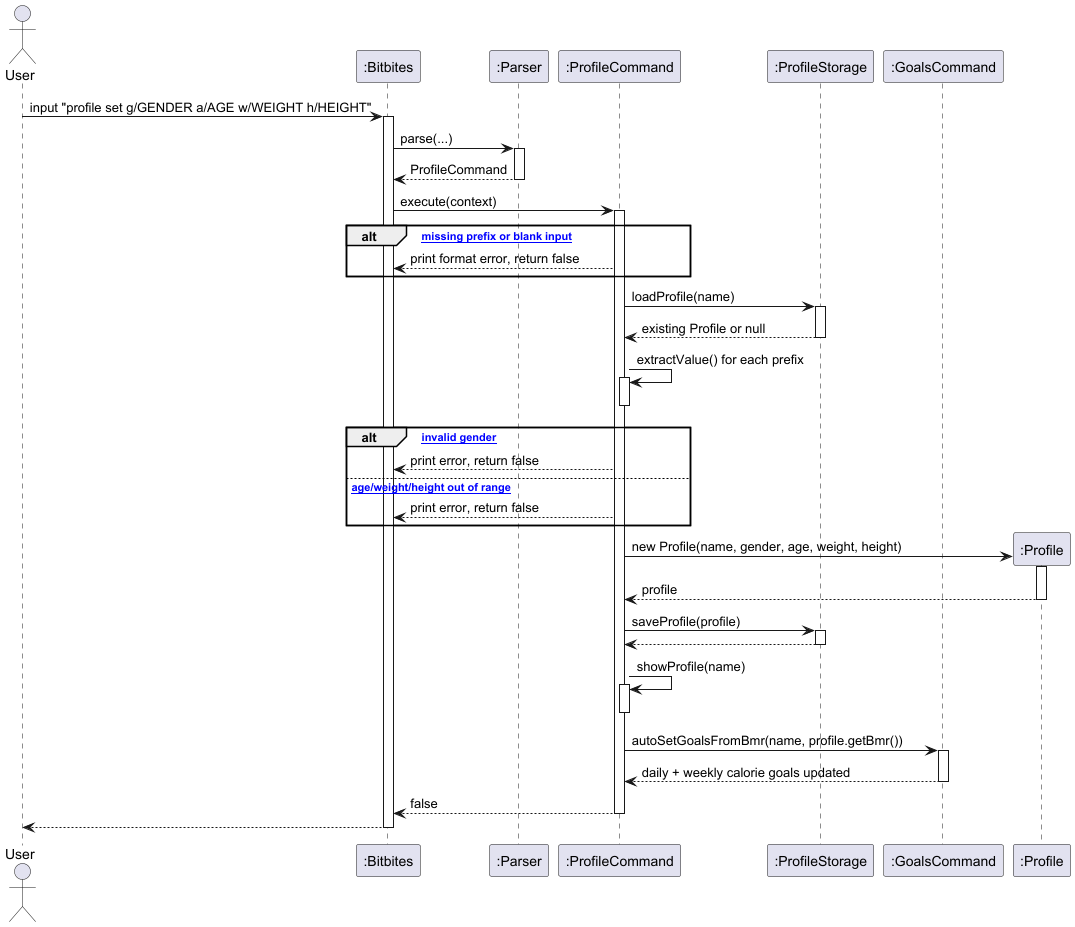

The diagram above was rendered by PlantUML. Its source (embedded in the PNG):
@startuml
actor User
participant ":Bitbites" as Bitbites
participant ":Parser" as Parser
participant ":ProfileCommand" as ProfileCommand
participant ":ProfileStorage" as ProfileStorage
participant ":GoalsCommand" as GoalsCommand
participant ":Profile" as Profile

User -> Bitbites : input "profile set g/GENDER a/AGE w/WEIGHT h/HEIGHT"
activate Bitbites

Bitbites -> Parser : parse(...)
activate Parser
Parser --> Bitbites : ProfileCommand
deactivate Parser

Bitbites -> ProfileCommand : execute(context)
activate ProfileCommand

alt [* missing prefix or blank input]
  ProfileCommand --> Bitbites : print format error, return false
end

ProfileCommand -> ProfileStorage : loadProfile(name)
activate ProfileStorage
ProfileStorage --> ProfileCommand : existing Profile or null
deactivate ProfileStorage

ProfileCommand -> ProfileCommand : extractValue() for each prefix
activate ProfileCommand
deactivate ProfileCommand

alt [* invalid gender]
  ProfileCommand --> Bitbites : print error, return false
else [* age/weight/height out of range]
  ProfileCommand --> Bitbites : print error, return false
end

create Profile
ProfileCommand -> Profile : new Profile(name, gender, age, weight, height)
activate Profile
Profile --> ProfileCommand : profile
deactivate Profile

ProfileCommand -> ProfileStorage : saveProfile(profile)
activate ProfileStorage
ProfileStorage --> ProfileCommand
deactivate ProfileStorage

ProfileCommand -> ProfileCommand : showProfile(name)
activate ProfileCommand
deactivate ProfileCommand

ProfileCommand -> GoalsCommand : autoSetGoalsFromBmr(name, profile.getBmr())
activate GoalsCommand
GoalsCommand --> ProfileCommand : daily + weekly calorie goals updated
deactivate GoalsCommand

ProfileCommand --> Bitbites : false
deactivate ProfileCommand

Bitbites --> User
deactivate Bitbites
@enduml